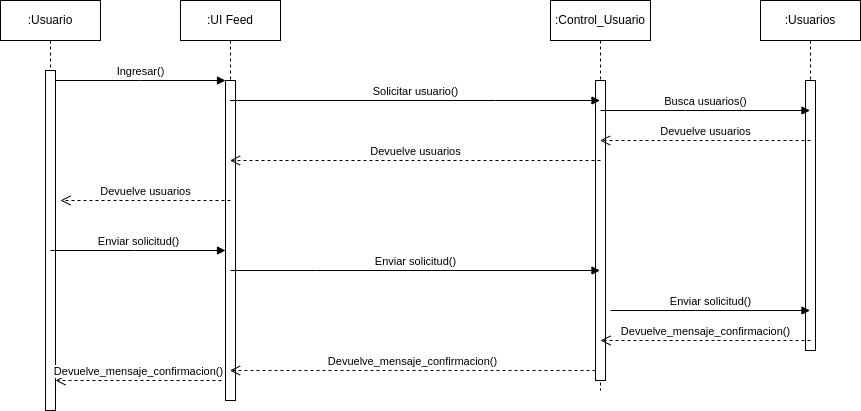

The diagram above was exported from draw.io. Its source (the exported page's mxGraphModel, read from the mxfile embedded in the PNG):
<mxGraphModel dx="1810" dy="848" grid="1" gridSize="10" guides="1" tooltips="1" connect="1" arrows="1" fold="1" page="1" pageScale="1" pageWidth="850" pageHeight="1100" math="0" shadow="0">
  <root>
    <mxCell id="0" />
    <mxCell id="1" parent="0" />
    <mxCell id="aM9ryv3xv72pqoxQDRHE-1" value=":Usuario" style="shape=umlLifeline;perimeter=lifelinePerimeter;whiteSpace=wrap;html=1;container=0;dropTarget=0;collapsible=0;recursiveResize=0;outlineConnect=0;portConstraint=eastwest;newEdgeStyle={&quot;edgeStyle&quot;:&quot;elbowEdgeStyle&quot;,&quot;elbow&quot;:&quot;vertical&quot;,&quot;curved&quot;:0,&quot;rounded&quot;:0};" parent="1" vertex="1">
      <mxGeometry x="40" y="40" width="100" height="410" as="geometry" />
    </mxCell>
    <mxCell id="aM9ryv3xv72pqoxQDRHE-2" value="" style="html=1;points=[];perimeter=orthogonalPerimeter;outlineConnect=0;targetShapes=umlLifeline;portConstraint=eastwest;newEdgeStyle={&quot;edgeStyle&quot;:&quot;elbowEdgeStyle&quot;,&quot;elbow&quot;:&quot;vertical&quot;,&quot;curved&quot;:0,&quot;rounded&quot;:0};" parent="aM9ryv3xv72pqoxQDRHE-1" vertex="1">
      <mxGeometry x="45" y="70" width="10" height="340" as="geometry" />
    </mxCell>
    <mxCell id="aM9ryv3xv72pqoxQDRHE-5" value=":UI Feed" style="shape=umlLifeline;perimeter=lifelinePerimeter;whiteSpace=wrap;html=1;container=0;dropTarget=0;collapsible=0;recursiveResize=0;outlineConnect=0;portConstraint=eastwest;newEdgeStyle={&quot;edgeStyle&quot;:&quot;elbowEdgeStyle&quot;,&quot;elbow&quot;:&quot;vertical&quot;,&quot;curved&quot;:0,&quot;rounded&quot;:0};" parent="1" vertex="1">
      <mxGeometry x="220" y="40" width="100" height="400" as="geometry" />
    </mxCell>
    <mxCell id="aM9ryv3xv72pqoxQDRHE-6" value="" style="html=1;points=[];perimeter=orthogonalPerimeter;outlineConnect=0;targetShapes=umlLifeline;portConstraint=eastwest;newEdgeStyle={&quot;edgeStyle&quot;:&quot;elbowEdgeStyle&quot;,&quot;elbow&quot;:&quot;vertical&quot;,&quot;curved&quot;:0,&quot;rounded&quot;:0};" parent="aM9ryv3xv72pqoxQDRHE-5" vertex="1">
      <mxGeometry x="45" y="80" width="10" height="320" as="geometry" />
    </mxCell>
    <mxCell id="aM9ryv3xv72pqoxQDRHE-7" value="Ingresar()" style="html=1;verticalAlign=bottom;endArrow=block;edgeStyle=elbowEdgeStyle;elbow=vertical;curved=0;rounded=0;" parent="1" source="aM9ryv3xv72pqoxQDRHE-2" target="aM9ryv3xv72pqoxQDRHE-6" edge="1">
      <mxGeometry relative="1" as="geometry">
        <mxPoint x="195" y="130" as="sourcePoint" />
        <Array as="points">
          <mxPoint x="180" y="120" />
        </Array>
        <mxPoint as="offset" />
      </mxGeometry>
    </mxCell>
    <mxCell id="o_1Lcf5PRjtZEdGYq-Mj-3" value=":Control_Usuario" style="shape=umlLifeline;perimeter=lifelinePerimeter;whiteSpace=wrap;html=1;container=0;dropTarget=0;collapsible=0;recursiveResize=0;outlineConnect=0;portConstraint=eastwest;newEdgeStyle={&quot;edgeStyle&quot;:&quot;elbowEdgeStyle&quot;,&quot;elbow&quot;:&quot;vertical&quot;,&quot;curved&quot;:0,&quot;rounded&quot;:0};" parent="1" vertex="1">
      <mxGeometry x="590" y="40" width="100" height="390" as="geometry" />
    </mxCell>
    <mxCell id="o_1Lcf5PRjtZEdGYq-Mj-4" value="" style="html=1;points=[];perimeter=orthogonalPerimeter;outlineConnect=0;targetShapes=umlLifeline;portConstraint=eastwest;newEdgeStyle={&quot;edgeStyle&quot;:&quot;elbowEdgeStyle&quot;,&quot;elbow&quot;:&quot;vertical&quot;,&quot;curved&quot;:0,&quot;rounded&quot;:0};" parent="o_1Lcf5PRjtZEdGYq-Mj-3" vertex="1">
      <mxGeometry x="45" y="80" width="10" height="300" as="geometry" />
    </mxCell>
    <mxCell id="o_1Lcf5PRjtZEdGYq-Mj-5" value=":Usuarios" style="shape=umlLifeline;perimeter=lifelinePerimeter;whiteSpace=wrap;html=1;container=0;dropTarget=0;collapsible=0;recursiveResize=0;outlineConnect=0;portConstraint=eastwest;newEdgeStyle={&quot;edgeStyle&quot;:&quot;elbowEdgeStyle&quot;,&quot;elbow&quot;:&quot;vertical&quot;,&quot;curved&quot;:0,&quot;rounded&quot;:0};" parent="1" vertex="1">
      <mxGeometry x="800" y="40" width="100" height="350" as="geometry" />
    </mxCell>
    <mxCell id="o_1Lcf5PRjtZEdGYq-Mj-6" value="" style="html=1;points=[];perimeter=orthogonalPerimeter;outlineConnect=0;targetShapes=umlLifeline;portConstraint=eastwest;newEdgeStyle={&quot;edgeStyle&quot;:&quot;elbowEdgeStyle&quot;,&quot;elbow&quot;:&quot;vertical&quot;,&quot;curved&quot;:0,&quot;rounded&quot;:0};" parent="o_1Lcf5PRjtZEdGYq-Mj-5" vertex="1">
      <mxGeometry x="45" y="80" width="10" height="270" as="geometry" />
    </mxCell>
    <mxCell id="o_1Lcf5PRjtZEdGYq-Mj-12" value="Solicitar usuario()" style="html=1;verticalAlign=bottom;endArrow=block;edgeStyle=elbowEdgeStyle;elbow=vertical;curved=0;rounded=0;" parent="1" source="aM9ryv3xv72pqoxQDRHE-5" target="o_1Lcf5PRjtZEdGYq-Mj-3" edge="1">
      <mxGeometry relative="1" as="geometry">
        <mxPoint x="440" y="140" as="sourcePoint" />
        <Array as="points">
          <mxPoint x="535" y="140" />
        </Array>
        <mxPoint x="620" y="140" as="targetPoint" />
        <mxPoint as="offset" />
      </mxGeometry>
    </mxCell>
    <mxCell id="o_1Lcf5PRjtZEdGYq-Mj-13" value="Busca usuarios()" style="html=1;verticalAlign=bottom;endArrow=block;edgeStyle=elbowEdgeStyle;elbow=vertical;curved=0;rounded=0;" parent="1" target="o_1Lcf5PRjtZEdGYq-Mj-5" edge="1">
      <mxGeometry relative="1" as="geometry">
        <mxPoint x="640" y="150" as="sourcePoint" />
        <Array as="points">
          <mxPoint x="725" y="150" />
        </Array>
        <mxPoint x="810" y="150" as="targetPoint" />
        <mxPoint as="offset" />
      </mxGeometry>
    </mxCell>
    <mxCell id="o_1Lcf5PRjtZEdGYq-Mj-17" value="Devuelve usuarios" style="html=1;verticalAlign=bottom;endArrow=open;dashed=1;endSize=8;edgeStyle=elbowEdgeStyle;elbow=vertical;curved=0;rounded=0;" parent="1" target="o_1Lcf5PRjtZEdGYq-Mj-3" edge="1">
      <mxGeometry relative="1" as="geometry">
        <mxPoint x="680" y="180" as="targetPoint" />
        <Array as="points">
          <mxPoint x="775" y="180" />
        </Array>
        <mxPoint x="850" y="180" as="sourcePoint" />
      </mxGeometry>
    </mxCell>
    <mxCell id="o_1Lcf5PRjtZEdGYq-Mj-18" value="Devuelve usuarios" style="html=1;verticalAlign=bottom;endArrow=open;dashed=1;endSize=8;edgeStyle=elbowEdgeStyle;elbow=vertical;curved=0;rounded=0;" parent="1" target="aM9ryv3xv72pqoxQDRHE-5" edge="1">
      <mxGeometry relative="1" as="geometry">
        <mxPoint x="440" y="200" as="targetPoint" />
        <Array as="points">
          <mxPoint x="575" y="200" />
        </Array>
        <mxPoint x="640" y="200" as="sourcePoint" />
      </mxGeometry>
    </mxCell>
    <mxCell id="o_1Lcf5PRjtZEdGYq-Mj-20" value="Devuelve usuarios" style="html=1;verticalAlign=bottom;endArrow=open;dashed=1;endSize=8;edgeStyle=elbowEdgeStyle;elbow=vertical;curved=0;rounded=0;" parent="1" edge="1">
      <mxGeometry relative="1" as="geometry">
        <mxPoint x="100" y="240" as="targetPoint" />
        <Array as="points">
          <mxPoint x="225" y="240" />
        </Array>
        <mxPoint x="270" y="240" as="sourcePoint" />
      </mxGeometry>
    </mxCell>
    <mxCell id="o_1Lcf5PRjtZEdGYq-Mj-21" value="Enviar solicitud()" style="html=1;verticalAlign=bottom;endArrow=block;edgeStyle=elbowEdgeStyle;elbow=vertical;curved=0;rounded=0;" parent="1" edge="1">
      <mxGeometry relative="1" as="geometry">
        <mxPoint x="90" y="290" as="sourcePoint" />
        <Array as="points">
          <mxPoint x="175" y="290" />
        </Array>
        <mxPoint x="265" y="290" as="targetPoint" />
        <mxPoint as="offset" />
      </mxGeometry>
    </mxCell>
    <mxCell id="o_1Lcf5PRjtZEdGYq-Mj-22" value="Enviar solicitud()" style="html=1;verticalAlign=bottom;endArrow=block;edgeStyle=elbowEdgeStyle;elbow=vertical;curved=0;rounded=0;" parent="1" target="o_1Lcf5PRjtZEdGYq-Mj-3" edge="1">
      <mxGeometry relative="1" as="geometry">
        <mxPoint x="270" y="310" as="sourcePoint" />
        <Array as="points">
          <mxPoint x="355" y="310" />
        </Array>
        <mxPoint x="445" y="310" as="targetPoint" />
        <mxPoint as="offset" />
      </mxGeometry>
    </mxCell>
    <mxCell id="o_1Lcf5PRjtZEdGYq-Mj-25" value="Enviar solicitud()" style="html=1;verticalAlign=bottom;endArrow=block;edgeStyle=elbowEdgeStyle;elbow=vertical;curved=0;rounded=0;" parent="1" target="o_1Lcf5PRjtZEdGYq-Mj-5" edge="1">
      <mxGeometry relative="1" as="geometry">
        <mxPoint x="650" y="350" as="sourcePoint" />
        <Array as="points">
          <mxPoint x="735" y="350" />
        </Array>
        <mxPoint x="825" y="350" as="targetPoint" />
        <mxPoint as="offset" />
      </mxGeometry>
    </mxCell>
    <mxCell id="EpJdqrciycTiqIO7PXaG-1" value="Devuelve_mensaje_confirmacion()" style="html=1;verticalAlign=bottom;endArrow=open;dashed=1;endSize=8;edgeStyle=elbowEdgeStyle;elbow=vertical;curved=0;rounded=0;" parent="1" edge="1">
      <mxGeometry relative="1" as="geometry">
        <mxPoint x="640" y="380" as="targetPoint" />
        <Array as="points">
          <mxPoint x="775" y="380" />
        </Array>
        <mxPoint x="850" y="380" as="sourcePoint" />
      </mxGeometry>
    </mxCell>
    <mxCell id="EpJdqrciycTiqIO7PXaG-2" value="Devuelve_mensaje_confirmacion()" style="html=1;verticalAlign=bottom;endArrow=open;dashed=1;endSize=8;edgeStyle=elbowEdgeStyle;elbow=vertical;curved=0;rounded=0;" parent="1" source="o_1Lcf5PRjtZEdGYq-Mj-4" target="aM9ryv3xv72pqoxQDRHE-5" edge="1">
      <mxGeometry relative="1" as="geometry">
        <mxPoint x="290" y="390" as="targetPoint" />
        <Array as="points">
          <mxPoint x="440" y="410" />
          <mxPoint x="440" y="400" />
          <mxPoint x="560" y="390" />
          <mxPoint x="270" y="390" />
        </Array>
        <mxPoint x="661" y="389" as="sourcePoint" />
      </mxGeometry>
    </mxCell>
    <mxCell id="EpJdqrciycTiqIO7PXaG-5" value="Devuelve_mensaje_confirmacion()" style="html=1;verticalAlign=bottom;endArrow=open;dashed=1;endSize=8;edgeStyle=elbowEdgeStyle;elbow=vertical;curved=0;rounded=0;" parent="1" target="aM9ryv3xv72pqoxQDRHE-2" edge="1">
      <mxGeometry relative="1" as="geometry">
        <mxPoint x="-320" y="420" as="targetPoint" />
        <Array as="points">
          <mxPoint x="186" y="420" />
        </Array>
        <mxPoint x="261" y="420" as="sourcePoint" />
      </mxGeometry>
    </mxCell>
  </root>
</mxGraphModel>